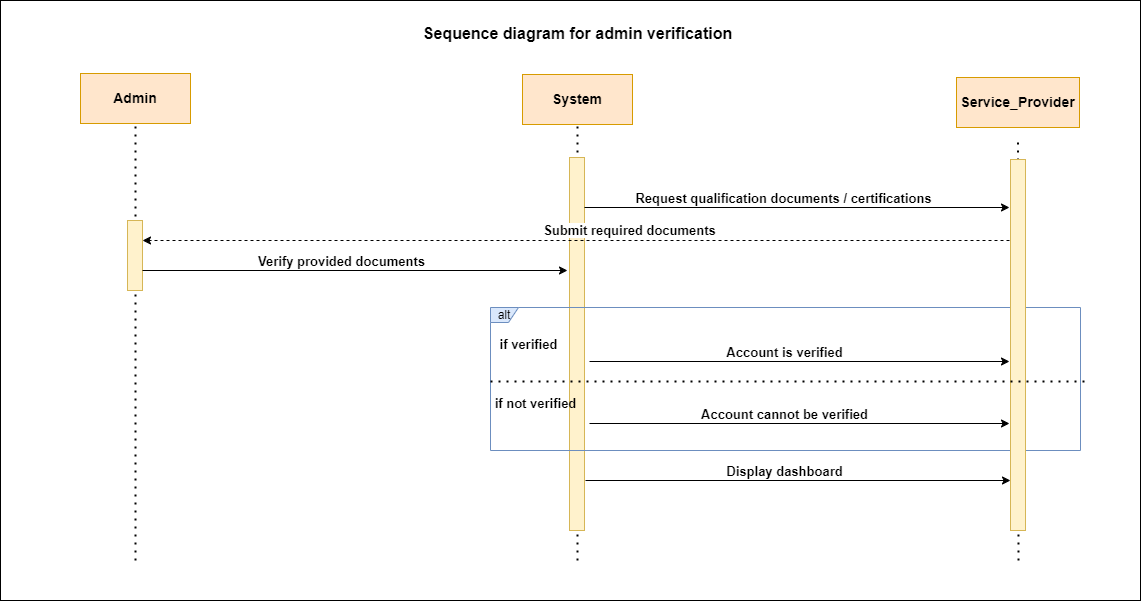

The diagram above was exported from draw.io. Its source (the exported page's mxGraphModel, read from the mxfile embedded in the PNG):
<mxGraphModel dx="1664" dy="2203" grid="1" gridSize="10" guides="1" tooltips="1" connect="1" arrows="1" fold="1" page="1" pageScale="1" pageWidth="827" pageHeight="1169" math="0" shadow="0">
  <root>
    <mxCell id="0" />
    <mxCell id="1" parent="0" />
    <mxCell id="fX1FET32L2UqNWFqHVeL-8" value="" style="rounded=0;whiteSpace=wrap;html=1;" parent="1" vertex="1">
      <mxGeometry x="50" y="-70" width="1140" height="600" as="geometry" />
    </mxCell>
    <mxCell id="fI8hSi2GBOmGTAc_TbMu-33" value="" style="endArrow=none;dashed=1;html=1;dashPattern=1 3;strokeWidth=2;rounded=0;entryX=0.5;entryY=1;entryDx=0;entryDy=0;" parent="1" target="fI8hSi2GBOmGTAc_TbMu-1" edge="1">
      <mxGeometry width="50" height="50" relative="1" as="geometry">
        <mxPoint x="627" y="490" as="sourcePoint" />
        <mxPoint x="195" y="87" as="targetPoint" />
      </mxGeometry>
    </mxCell>
    <mxCell id="fI8hSi2GBOmGTAc_TbMu-32" value="" style="endArrow=none;dashed=1;html=1;dashPattern=1 3;strokeWidth=2;rounded=0;entryX=0.5;entryY=1;entryDx=0;entryDy=0;" parent="1" target="fI8hSi2GBOmGTAc_TbMu-2" edge="1">
      <mxGeometry width="50" height="50" relative="1" as="geometry">
        <mxPoint x="185" y="490" as="sourcePoint" />
        <mxPoint x="420" y="267" as="targetPoint" />
      </mxGeometry>
    </mxCell>
    <mxCell id="fI8hSi2GBOmGTAc_TbMu-1" value="&lt;b&gt;&lt;font style=&quot;font-size: 14px;&quot;&gt;System&lt;/font&gt;&lt;/b&gt;" style="html=1;whiteSpace=wrap;fillColor=#ffe6cc;strokeColor=#d79b00;" parent="1" vertex="1">
      <mxGeometry x="572" y="4" width="110" height="50" as="geometry" />
    </mxCell>
    <mxCell id="fI8hSi2GBOmGTAc_TbMu-2" value="&lt;font size=&quot;1&quot; face=&quot;Helvetica&quot;&gt;&lt;b style=&quot;font-size: 14px;&quot;&gt;Admin&lt;/b&gt;&lt;/font&gt;" style="html=1;whiteSpace=wrap;fillColor=#ffe6cc;strokeColor=#d79b00;" parent="1" vertex="1">
      <mxGeometry x="130" y="3" width="110" height="50" as="geometry" />
    </mxCell>
    <mxCell id="fI8hSi2GBOmGTAc_TbMu-4" value="" style="html=1;points=[[0,0,0,0,5],[0,1,0,0,-5],[1,0,0,0,5],[1,1,0,0,-5]];perimeter=orthogonalPerimeter;outlineConnect=0;targetShapes=umlLifeline;portConstraint=eastwest;newEdgeStyle={&quot;curved&quot;:0,&quot;rounded&quot;:0};fillColor=#fff2cc;strokeColor=#d6b656;" parent="1" vertex="1">
      <mxGeometry x="177" y="150" width="15" height="70" as="geometry" />
    </mxCell>
    <mxCell id="fI8hSi2GBOmGTAc_TbMu-5" value="" style="html=1;points=[[0,0,0,0,5],[0,1,0,0,-5],[1,0,0,0,5],[1,1,0,0,-5]];perimeter=orthogonalPerimeter;outlineConnect=0;targetShapes=umlLifeline;portConstraint=eastwest;newEdgeStyle={&quot;curved&quot;:0,&quot;rounded&quot;:0};fillColor=#fff2cc;strokeColor=#d6b656;" parent="1" vertex="1">
      <mxGeometry x="619" y="87" width="15" height="373" as="geometry" />
    </mxCell>
    <mxCell id="fI8hSi2GBOmGTAc_TbMu-6" value="" style="endArrow=classic;html=1;rounded=0;" parent="1" edge="1">
      <mxGeometry width="50" height="50" relative="1" as="geometry">
        <mxPoint x="634" y="137" as="sourcePoint" />
        <mxPoint x="1059" y="137" as="targetPoint" />
      </mxGeometry>
    </mxCell>
    <mxCell id="fI8hSi2GBOmGTAc_TbMu-9" value="&lt;b&gt;&lt;font style=&quot;font-size: 13px;&quot;&gt;Request qualification documents / certifications&lt;/font&gt;&lt;/b&gt;" style="edgeLabel;html=1;align=center;verticalAlign=middle;resizable=0;points=[];" parent="fI8hSi2GBOmGTAc_TbMu-6" vertex="1" connectable="0">
      <mxGeometry x="-0.0729" relative="1" as="geometry">
        <mxPoint y="-10" as="offset" />
      </mxGeometry>
    </mxCell>
    <mxCell id="fI8hSi2GBOmGTAc_TbMu-10" value="" style="endArrow=classic;html=1;rounded=0;" parent="1" edge="1">
      <mxGeometry width="50" height="50" relative="1" as="geometry">
        <mxPoint x="192" y="200" as="sourcePoint" />
        <mxPoint x="617" y="200" as="targetPoint" />
      </mxGeometry>
    </mxCell>
    <mxCell id="fI8hSi2GBOmGTAc_TbMu-11" value="&lt;b&gt;&lt;font style=&quot;font-size: 13px;&quot;&gt;Verify provided documents&lt;/font&gt;&lt;/b&gt;" style="edgeLabel;html=1;align=center;verticalAlign=middle;resizable=0;points=[];" parent="fI8hSi2GBOmGTAc_TbMu-10" vertex="1" connectable="0">
      <mxGeometry x="-0.0729" relative="1" as="geometry">
        <mxPoint y="-10" as="offset" />
      </mxGeometry>
    </mxCell>
    <mxCell id="fI8hSi2GBOmGTAc_TbMu-12" value="" style="endArrow=classic;html=1;rounded=0;dashed=1;" parent="1" target="fI8hSi2GBOmGTAc_TbMu-4" edge="1">
      <mxGeometry width="50" height="50" relative="1" as="geometry">
        <mxPoint x="1059" y="170" as="sourcePoint" />
        <mxPoint x="634" y="170" as="targetPoint" />
      </mxGeometry>
    </mxCell>
    <mxCell id="fI8hSi2GBOmGTAc_TbMu-13" value="&lt;b&gt;&lt;font style=&quot;font-size: 13px;&quot;&gt;Submit required documents&lt;/font&gt;&lt;/b&gt;" style="edgeLabel;html=1;align=center;verticalAlign=middle;resizable=0;points=[];" parent="fI8hSi2GBOmGTAc_TbMu-12" vertex="1" connectable="0">
      <mxGeometry x="-0.0729" relative="1" as="geometry">
        <mxPoint x="21" y="-11" as="offset" />
      </mxGeometry>
    </mxCell>
    <mxCell id="fI8hSi2GBOmGTAc_TbMu-16" value="alt" style="shape=umlFrame;whiteSpace=wrap;html=1;pointerEvents=0;width=28;height=15;fillColor=#dae8fc;strokeColor=#6c8ebf;" parent="1" vertex="1">
      <mxGeometry x="540" y="237" width="590" height="143" as="geometry" />
    </mxCell>
    <mxCell id="fI8hSi2GBOmGTAc_TbMu-17" value="&lt;b&gt;&lt;font style=&quot;font-size: 13px;&quot;&gt;if verified&lt;/font&gt;&lt;/b&gt;" style="text;html=1;align=center;verticalAlign=middle;resizable=0;points=[];autosize=1;strokeColor=none;fillColor=none;" parent="1" vertex="1">
      <mxGeometry x="538" y="258.5" width="80" height="30" as="geometry" />
    </mxCell>
    <mxCell id="fI8hSi2GBOmGTAc_TbMu-18" value="" style="endArrow=classic;html=1;rounded=0;" parent="1" edge="1">
      <mxGeometry width="50" height="50" relative="1" as="geometry">
        <mxPoint x="639" y="291" as="sourcePoint" />
        <mxPoint x="1059" y="291" as="targetPoint" />
      </mxGeometry>
    </mxCell>
    <mxCell id="fI8hSi2GBOmGTAc_TbMu-19" value="&lt;b&gt;&lt;font style=&quot;font-size: 13px;&quot;&gt;Account is verified&lt;/font&gt;&lt;/b&gt;" style="edgeLabel;html=1;align=center;verticalAlign=middle;resizable=0;points=[];" parent="fI8hSi2GBOmGTAc_TbMu-18" vertex="1" connectable="0">
      <mxGeometry x="-0.0729" relative="1" as="geometry">
        <mxPoint y="-10" as="offset" />
      </mxGeometry>
    </mxCell>
    <mxCell id="fI8hSi2GBOmGTAc_TbMu-24" value="" style="endArrow=classic;html=1;rounded=0;" parent="1" edge="1">
      <mxGeometry width="50" height="50" relative="1" as="geometry">
        <mxPoint x="635" y="410" as="sourcePoint" />
        <mxPoint x="1060" y="410" as="targetPoint" />
      </mxGeometry>
    </mxCell>
    <mxCell id="fI8hSi2GBOmGTAc_TbMu-25" value="&lt;span style=&quot;font-size: 13px;&quot;&gt;&lt;b&gt;Display dashboard&lt;/b&gt;&lt;/span&gt;" style="edgeLabel;html=1;align=center;verticalAlign=middle;resizable=0;points=[];" parent="fI8hSi2GBOmGTAc_TbMu-24" vertex="1" connectable="0">
      <mxGeometry x="-0.0729" relative="1" as="geometry">
        <mxPoint y="-10" as="offset" />
      </mxGeometry>
    </mxCell>
    <mxCell id="fI8hSi2GBOmGTAc_TbMu-27" value="&lt;b&gt;&lt;font style=&quot;font-size: 13px;&quot;&gt;if not verified&lt;/font&gt;&lt;/b&gt;" style="text;html=1;align=center;verticalAlign=middle;resizable=0;points=[];autosize=1;strokeColor=none;fillColor=none;" parent="1" vertex="1">
      <mxGeometry x="530" y="318" width="110" height="30" as="geometry" />
    </mxCell>
    <mxCell id="fI8hSi2GBOmGTAc_TbMu-28" value="" style="endArrow=classic;html=1;rounded=0;" parent="1" edge="1">
      <mxGeometry width="50" height="50" relative="1" as="geometry">
        <mxPoint x="639" y="353" as="sourcePoint" />
        <mxPoint x="1059" y="353" as="targetPoint" />
      </mxGeometry>
    </mxCell>
    <mxCell id="fI8hSi2GBOmGTAc_TbMu-29" value="&lt;b&gt;&lt;font style=&quot;font-size: 13px;&quot;&gt;Account cannot be verified&lt;/font&gt;&lt;/b&gt;" style="edgeLabel;html=1;align=center;verticalAlign=middle;resizable=0;points=[];" parent="fI8hSi2GBOmGTAc_TbMu-28" vertex="1" connectable="0">
      <mxGeometry x="-0.0729" relative="1" as="geometry">
        <mxPoint y="-10" as="offset" />
      </mxGeometry>
    </mxCell>
    <mxCell id="fI8hSi2GBOmGTAc_TbMu-34" value="&lt;b&gt;&lt;font style=&quot;font-size: 16px;&quot;&gt;Sequence diagram for admin verification&lt;/font&gt;&lt;/b&gt;" style="text;html=1;align=center;verticalAlign=middle;resizable=0;points=[];autosize=1;strokeColor=none;fillColor=none;" parent="1" vertex="1">
      <mxGeometry x="462" y="-52" width="330" height="30" as="geometry" />
    </mxCell>
    <mxCell id="fX1FET32L2UqNWFqHVeL-1" value="" style="endArrow=none;dashed=1;html=1;dashPattern=1 3;strokeWidth=2;rounded=0;entryX=0.5;entryY=1;entryDx=0;entryDy=0;" parent="1" edge="1">
      <mxGeometry width="50" height="50" relative="1" as="geometry">
        <mxPoint x="1068" y="490" as="sourcePoint" />
        <mxPoint x="1067.5" y="71" as="targetPoint" />
      </mxGeometry>
    </mxCell>
    <mxCell id="fX1FET32L2UqNWFqHVeL-2" value="&lt;b&gt;&lt;font style=&quot;font-size: 14px;&quot;&gt;Service_Provider&lt;/font&gt;&lt;/b&gt;" style="html=1;whiteSpace=wrap;fillColor=#ffe6cc;strokeColor=#d79b00;" parent="1" vertex="1">
      <mxGeometry x="1006" y="7" width="123" height="50" as="geometry" />
    </mxCell>
    <mxCell id="fX1FET32L2UqNWFqHVeL-3" value="" style="html=1;points=[[0,0,0,0,5],[0,1,0,0,-5],[1,0,0,0,5],[1,1,0,0,-5]];perimeter=orthogonalPerimeter;outlineConnect=0;targetShapes=umlLifeline;portConstraint=eastwest;newEdgeStyle={&quot;curved&quot;:0,&quot;rounded&quot;:0};fillColor=#fff2cc;strokeColor=#d6b656;" parent="1" vertex="1">
      <mxGeometry x="1060" y="89" width="15" height="371" as="geometry" />
    </mxCell>
    <mxCell id="fX1FET32L2UqNWFqHVeL-6" value="" style="endArrow=none;dashed=1;html=1;dashPattern=1 3;strokeWidth=2;rounded=0;entryX=1.005;entryY=0.587;entryDx=0;entryDy=0;entryPerimeter=0;" parent="1" edge="1">
      <mxGeometry width="50" height="50" relative="1" as="geometry">
        <mxPoint x="540" y="311" as="sourcePoint" />
        <mxPoint x="1135.1899999999996" y="310.9409999999998" as="targetPoint" />
      </mxGeometry>
    </mxCell>
  </root>
</mxGraphModel>